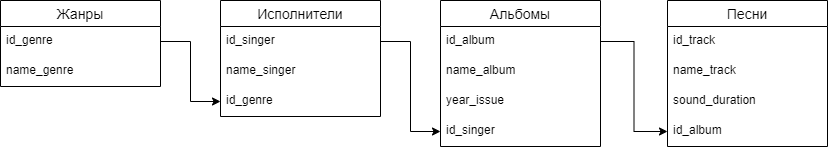

The diagram above was exported from draw.io. Its source (the exported page's mxGraphModel, read from the mxfile embedded in the PNG):
<mxGraphModel dx="868" dy="450" grid="1" gridSize="10" guides="1" tooltips="1" connect="1" arrows="1" fold="1" page="1" pageScale="1" pageWidth="827" pageHeight="1169" math="0" shadow="0">
  <root>
    <mxCell id="0" />
    <mxCell id="1" parent="0" />
    <mxCell id="_mJxhZiuOimNR4ouC8UZ-18" value="Жанры" style="swimlane;fontStyle=0;childLayout=stackLayout;horizontal=1;startSize=26;horizontalStack=0;resizeParent=1;resizeParentMax=0;resizeLast=0;collapsible=1;marginBottom=0;align=center;fontSize=14;" vertex="1" parent="1">
      <mxGeometry y="40" width="160" height="86" as="geometry" />
    </mxCell>
    <mxCell id="_mJxhZiuOimNR4ouC8UZ-19" value="id_genre" style="text;strokeColor=none;fillColor=none;spacingLeft=4;spacingRight=4;overflow=hidden;rotatable=0;points=[[0,0.5],[1,0.5]];portConstraint=eastwest;fontSize=12;" vertex="1" parent="_mJxhZiuOimNR4ouC8UZ-18">
      <mxGeometry y="26" width="160" height="30" as="geometry" />
    </mxCell>
    <mxCell id="_mJxhZiuOimNR4ouC8UZ-20" value="name_genre" style="text;strokeColor=none;fillColor=none;spacingLeft=4;spacingRight=4;overflow=hidden;rotatable=0;points=[[0,0.5],[1,0.5]];portConstraint=eastwest;fontSize=12;" vertex="1" parent="_mJxhZiuOimNR4ouC8UZ-18">
      <mxGeometry y="56" width="160" height="30" as="geometry" />
    </mxCell>
    <mxCell id="_mJxhZiuOimNR4ouC8UZ-23" value="Исполнители" style="swimlane;fontStyle=0;childLayout=stackLayout;horizontal=1;startSize=26;horizontalStack=0;resizeParent=1;resizeParentMax=0;resizeLast=0;collapsible=1;marginBottom=0;align=center;fontSize=14;" vertex="1" parent="1">
      <mxGeometry x="220" y="40" width="160" height="116" as="geometry" />
    </mxCell>
    <mxCell id="_mJxhZiuOimNR4ouC8UZ-24" value="id_singer" style="text;strokeColor=none;fillColor=none;spacingLeft=4;spacingRight=4;overflow=hidden;rotatable=0;points=[[0,0.5],[1,0.5]];portConstraint=eastwest;fontSize=12;" vertex="1" parent="_mJxhZiuOimNR4ouC8UZ-23">
      <mxGeometry y="26" width="160" height="30" as="geometry" />
    </mxCell>
    <mxCell id="_mJxhZiuOimNR4ouC8UZ-25" value="name_singer" style="text;strokeColor=none;fillColor=none;spacingLeft=4;spacingRight=4;overflow=hidden;rotatable=0;points=[[0,0.5],[1,0.5]];portConstraint=eastwest;fontSize=12;" vertex="1" parent="_mJxhZiuOimNR4ouC8UZ-23">
      <mxGeometry y="56" width="160" height="30" as="geometry" />
    </mxCell>
    <mxCell id="_mJxhZiuOimNR4ouC8UZ-26" value="id_genre" style="text;strokeColor=none;fillColor=none;spacingLeft=4;spacingRight=4;overflow=hidden;rotatable=0;points=[[0,0.5],[1,0.5]];portConstraint=eastwest;fontSize=12;" vertex="1" parent="_mJxhZiuOimNR4ouC8UZ-23">
      <mxGeometry y="86" width="160" height="30" as="geometry" />
    </mxCell>
    <mxCell id="_mJxhZiuOimNR4ouC8UZ-27" value="Альбомы" style="swimlane;fontStyle=0;childLayout=stackLayout;horizontal=1;startSize=26;horizontalStack=0;resizeParent=1;resizeParentMax=0;resizeLast=0;collapsible=1;marginBottom=0;align=center;fontSize=14;" vertex="1" parent="1">
      <mxGeometry x="440" y="40" width="160" height="146" as="geometry" />
    </mxCell>
    <mxCell id="_mJxhZiuOimNR4ouC8UZ-28" value="id_album" style="text;strokeColor=none;fillColor=none;spacingLeft=4;spacingRight=4;overflow=hidden;rotatable=0;points=[[0,0.5],[1,0.5]];portConstraint=eastwest;fontSize=12;" vertex="1" parent="_mJxhZiuOimNR4ouC8UZ-27">
      <mxGeometry y="26" width="160" height="30" as="geometry" />
    </mxCell>
    <mxCell id="_mJxhZiuOimNR4ouC8UZ-29" value="name_album" style="text;strokeColor=none;fillColor=none;spacingLeft=4;spacingRight=4;overflow=hidden;rotatable=0;points=[[0,0.5],[1,0.5]];portConstraint=eastwest;fontSize=12;" vertex="1" parent="_mJxhZiuOimNR4ouC8UZ-27">
      <mxGeometry y="56" width="160" height="30" as="geometry" />
    </mxCell>
    <mxCell id="_mJxhZiuOimNR4ouC8UZ-31" value="year_issue" style="text;strokeColor=none;fillColor=none;spacingLeft=4;spacingRight=4;overflow=hidden;rotatable=0;points=[[0,0.5],[1,0.5]];portConstraint=eastwest;fontSize=12;" vertex="1" parent="_mJxhZiuOimNR4ouC8UZ-27">
      <mxGeometry y="86" width="160" height="30" as="geometry" />
    </mxCell>
    <mxCell id="_mJxhZiuOimNR4ouC8UZ-30" value="id_singer" style="text;strokeColor=none;fillColor=none;spacingLeft=4;spacingRight=4;overflow=hidden;rotatable=0;points=[[0,0.5],[1,0.5]];portConstraint=eastwest;fontSize=12;" vertex="1" parent="_mJxhZiuOimNR4ouC8UZ-27">
      <mxGeometry y="116" width="160" height="30" as="geometry" />
    </mxCell>
    <mxCell id="_mJxhZiuOimNR4ouC8UZ-32" value="Песни" style="swimlane;fontStyle=0;childLayout=stackLayout;horizontal=1;startSize=26;horizontalStack=0;resizeParent=1;resizeParentMax=0;resizeLast=0;collapsible=1;marginBottom=0;align=center;fontSize=14;" vertex="1" parent="1">
      <mxGeometry x="667" y="40" width="160" height="146" as="geometry" />
    </mxCell>
    <mxCell id="_mJxhZiuOimNR4ouC8UZ-33" value="id_track" style="text;strokeColor=none;fillColor=none;spacingLeft=4;spacingRight=4;overflow=hidden;rotatable=0;points=[[0,0.5],[1,0.5]];portConstraint=eastwest;fontSize=12;" vertex="1" parent="_mJxhZiuOimNR4ouC8UZ-32">
      <mxGeometry y="26" width="160" height="30" as="geometry" />
    </mxCell>
    <mxCell id="_mJxhZiuOimNR4ouC8UZ-34" value="name_track" style="text;strokeColor=none;fillColor=none;spacingLeft=4;spacingRight=4;overflow=hidden;rotatable=0;points=[[0,0.5],[1,0.5]];portConstraint=eastwest;fontSize=12;" vertex="1" parent="_mJxhZiuOimNR4ouC8UZ-32">
      <mxGeometry y="56" width="160" height="30" as="geometry" />
    </mxCell>
    <mxCell id="_mJxhZiuOimNR4ouC8UZ-37" value="sound_duration" style="text;strokeColor=none;fillColor=none;spacingLeft=4;spacingRight=4;overflow=hidden;rotatable=0;points=[[0,0.5],[1,0.5]];portConstraint=eastwest;fontSize=12;" vertex="1" parent="_mJxhZiuOimNR4ouC8UZ-32">
      <mxGeometry y="86" width="160" height="30" as="geometry" />
    </mxCell>
    <mxCell id="_mJxhZiuOimNR4ouC8UZ-35" value="id_album" style="text;strokeColor=none;fillColor=none;spacingLeft=4;spacingRight=4;overflow=hidden;rotatable=0;points=[[0,0.5],[1,0.5]];portConstraint=eastwest;fontSize=12;" vertex="1" parent="_mJxhZiuOimNR4ouC8UZ-32">
      <mxGeometry y="116" width="160" height="30" as="geometry" />
    </mxCell>
    <mxCell id="_mJxhZiuOimNR4ouC8UZ-39" style="edgeStyle=orthogonalEdgeStyle;rounded=0;orthogonalLoop=1;jettySize=auto;html=1;exitX=1;exitY=0.5;exitDx=0;exitDy=0;" edge="1" parent="1" source="_mJxhZiuOimNR4ouC8UZ-19" target="_mJxhZiuOimNR4ouC8UZ-26">
      <mxGeometry relative="1" as="geometry" />
    </mxCell>
    <mxCell id="_mJxhZiuOimNR4ouC8UZ-40" style="edgeStyle=orthogonalEdgeStyle;rounded=0;orthogonalLoop=1;jettySize=auto;html=1;exitX=1;exitY=0.5;exitDx=0;exitDy=0;entryX=0;entryY=0.5;entryDx=0;entryDy=0;" edge="1" parent="1" source="_mJxhZiuOimNR4ouC8UZ-24" target="_mJxhZiuOimNR4ouC8UZ-30">
      <mxGeometry relative="1" as="geometry" />
    </mxCell>
    <mxCell id="_mJxhZiuOimNR4ouC8UZ-41" style="edgeStyle=orthogonalEdgeStyle;rounded=0;orthogonalLoop=1;jettySize=auto;html=1;exitX=1;exitY=0.5;exitDx=0;exitDy=0;entryX=0;entryY=0.5;entryDx=0;entryDy=0;" edge="1" parent="1" source="_mJxhZiuOimNR4ouC8UZ-28" target="_mJxhZiuOimNR4ouC8UZ-35">
      <mxGeometry relative="1" as="geometry" />
    </mxCell>
  </root>
</mxGraphModel>